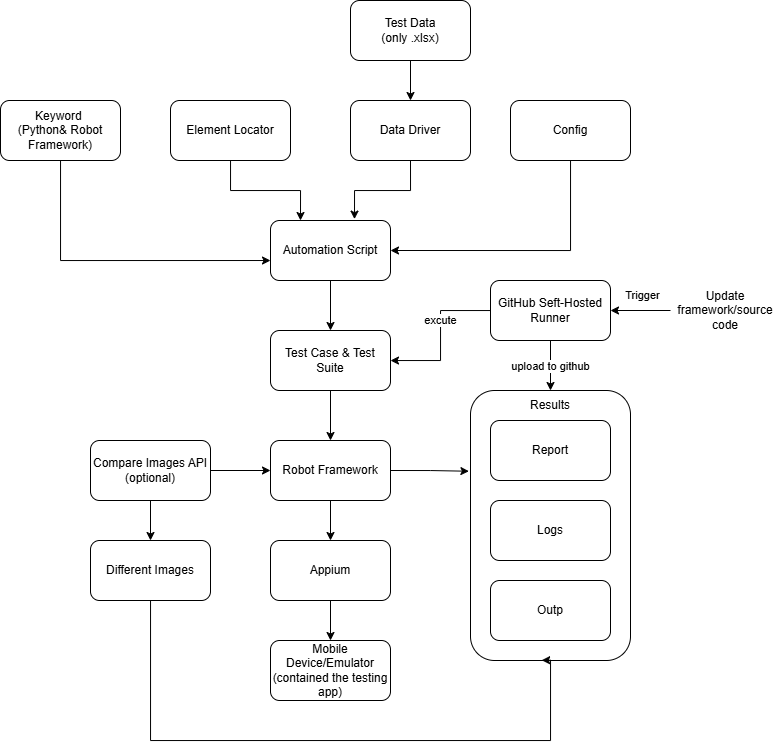

The diagram above was exported from draw.io. Its source (the exported page's mxGraphModel, read from the mxfile embedded in the PNG):
<mxGraphModel dx="827" dy="1625" grid="1" gridSize="10" guides="1" tooltips="1" connect="1" arrows="1" fold="1" page="1" pageScale="1" pageWidth="827" pageHeight="1169" math="0" shadow="0">
  <root>
    <mxCell id="0" />
    <mxCell id="1" parent="0" />
    <mxCell id="_Sogd4CqDZ1gIfUWi8x9-13" value="" style="edgeStyle=orthogonalEdgeStyle;rounded=0;orthogonalLoop=1;jettySize=auto;html=1;" parent="1" source="Ei5F__QxpswCmb09GMDF-1" target="Ei5F__QxpswCmb09GMDF-2" edge="1">
      <mxGeometry relative="1" as="geometry" />
    </mxCell>
    <mxCell id="Ei5F__QxpswCmb09GMDF-1" value="Test Case &amp;amp; Test Suite" style="rounded=1;whiteSpace=wrap;html=1;" parent="1" vertex="1">
      <mxGeometry x="290" y="270" width="120" height="60" as="geometry" />
    </mxCell>
    <mxCell id="_Sogd4CqDZ1gIfUWi8x9-7" style="edgeStyle=orthogonalEdgeStyle;rounded=0;orthogonalLoop=1;jettySize=auto;html=1;exitX=0.5;exitY=1;exitDx=0;exitDy=0;entryX=0.5;entryY=0;entryDx=0;entryDy=0;" parent="1" source="Ei5F__QxpswCmb09GMDF-2" target="Ei5F__QxpswCmb09GMDF-3" edge="1">
      <mxGeometry relative="1" as="geometry" />
    </mxCell>
    <mxCell id="Ei5F__QxpswCmb09GMDF-2" value="Robot Framework" style="rounded=1;whiteSpace=wrap;html=1;" parent="1" vertex="1">
      <mxGeometry x="290" y="380" width="120" height="60" as="geometry" />
    </mxCell>
    <mxCell id="_Sogd4CqDZ1gIfUWi8x9-8" style="edgeStyle=orthogonalEdgeStyle;rounded=0;orthogonalLoop=1;jettySize=auto;html=1;exitX=0.5;exitY=1;exitDx=0;exitDy=0;entryX=0.5;entryY=0;entryDx=0;entryDy=0;" parent="1" source="Ei5F__QxpswCmb09GMDF-3" target="Ei5F__QxpswCmb09GMDF-4" edge="1">
      <mxGeometry relative="1" as="geometry" />
    </mxCell>
    <mxCell id="Ei5F__QxpswCmb09GMDF-3" value="Appium" style="rounded=1;whiteSpace=wrap;html=1;" parent="1" vertex="1">
      <mxGeometry x="290" y="480" width="120" height="60" as="geometry" />
    </mxCell>
    <mxCell id="Ei5F__QxpswCmb09GMDF-4" value="Mobile Device/Emulator (contained the testing app)" style="rounded=1;whiteSpace=wrap;html=1;" parent="1" vertex="1">
      <mxGeometry x="290" y="580" width="120" height="60" as="geometry" />
    </mxCell>
    <mxCell id="_Sogd4CqDZ1gIfUWi8x9-36" style="edgeStyle=orthogonalEdgeStyle;rounded=0;orthogonalLoop=1;jettySize=auto;html=1;exitX=0.5;exitY=1;exitDx=0;exitDy=0;" parent="1" source="Ei5F__QxpswCmb09GMDF-9" target="_Sogd4CqDZ1gIfUWi8x9-35" edge="1">
      <mxGeometry relative="1" as="geometry" />
    </mxCell>
    <mxCell id="Ei5F__QxpswCmb09GMDF-9" value="Test Data&lt;div&gt;(only .xlsx)&lt;/div&gt;" style="rounded=1;whiteSpace=wrap;html=1;" parent="1" vertex="1">
      <mxGeometry x="370" y="-60" width="120" height="60" as="geometry" />
    </mxCell>
    <mxCell id="Ei5F__QxpswCmb09GMDF-13" value="Keyword&amp;nbsp;&lt;div&gt;(Python&amp;amp; Robot Framework)&lt;/div&gt;" style="rounded=1;whiteSpace=wrap;html=1;" parent="1" vertex="1">
      <mxGeometry x="20" y="40" width="120" height="60" as="geometry" />
    </mxCell>
    <mxCell id="_Sogd4CqDZ1gIfUWi8x9-22" style="edgeStyle=orthogonalEdgeStyle;rounded=0;orthogonalLoop=1;jettySize=auto;html=1;entryX=0.25;entryY=0;entryDx=0;entryDy=0;" parent="1" source="_Sogd4CqDZ1gIfUWi8x9-4" target="_Sogd4CqDZ1gIfUWi8x9-20" edge="1">
      <mxGeometry relative="1" as="geometry" />
    </mxCell>
    <mxCell id="_Sogd4CqDZ1gIfUWi8x9-4" value="Element Locator" style="rounded=1;whiteSpace=wrap;html=1;" parent="1" vertex="1">
      <mxGeometry x="190" y="40" width="120" height="60" as="geometry" />
    </mxCell>
    <mxCell id="_Sogd4CqDZ1gIfUWi8x9-24" style="edgeStyle=orthogonalEdgeStyle;rounded=0;orthogonalLoop=1;jettySize=auto;html=1;entryX=1;entryY=0.5;entryDx=0;entryDy=0;" parent="1" source="_Sogd4CqDZ1gIfUWi8x9-5" target="_Sogd4CqDZ1gIfUWi8x9-20" edge="1">
      <mxGeometry relative="1" as="geometry">
        <Array as="points">
          <mxPoint x="590" y="190" />
        </Array>
      </mxGeometry>
    </mxCell>
    <mxCell id="_Sogd4CqDZ1gIfUWi8x9-5" value="Config" style="rounded=1;whiteSpace=wrap;html=1;" parent="1" vertex="1">
      <mxGeometry x="530" y="40" width="120" height="60" as="geometry" />
    </mxCell>
    <mxCell id="_Sogd4CqDZ1gIfUWi8x9-11" style="edgeStyle=orthogonalEdgeStyle;rounded=0;orthogonalLoop=1;jettySize=auto;html=1;exitX=0.5;exitY=1;exitDx=0;exitDy=0;" parent="1" source="_Sogd4CqDZ1gIfUWi8x9-6" target="_Sogd4CqDZ1gIfUWi8x9-10" edge="1">
      <mxGeometry relative="1" as="geometry" />
    </mxCell>
    <mxCell id="_Sogd4CqDZ1gIfUWi8x9-12" style="edgeStyle=orthogonalEdgeStyle;rounded=0;orthogonalLoop=1;jettySize=auto;html=1;exitX=1;exitY=0.5;exitDx=0;exitDy=0;" parent="1" source="_Sogd4CqDZ1gIfUWi8x9-6" target="Ei5F__QxpswCmb09GMDF-2" edge="1">
      <mxGeometry relative="1" as="geometry" />
    </mxCell>
    <mxCell id="_Sogd4CqDZ1gIfUWi8x9-6" value="Compare Images API&lt;div&gt;(optional)&lt;/div&gt;" style="rounded=1;whiteSpace=wrap;html=1;" parent="1" vertex="1">
      <mxGeometry x="110" y="380" width="120" height="60" as="geometry" />
    </mxCell>
    <mxCell id="_Sogd4CqDZ1gIfUWi8x9-10" value="Different Images" style="rounded=1;whiteSpace=wrap;html=1;" parent="1" vertex="1">
      <mxGeometry x="110" y="480" width="120" height="60" as="geometry" />
    </mxCell>
    <mxCell id="_Sogd4CqDZ1gIfUWi8x9-26" style="edgeStyle=orthogonalEdgeStyle;rounded=0;orthogonalLoop=1;jettySize=auto;html=1;" parent="1" source="_Sogd4CqDZ1gIfUWi8x9-20" target="Ei5F__QxpswCmb09GMDF-1" edge="1">
      <mxGeometry relative="1" as="geometry" />
    </mxCell>
    <mxCell id="_Sogd4CqDZ1gIfUWi8x9-20" value="Automation Script" style="rounded=1;whiteSpace=wrap;html=1;" parent="1" vertex="1">
      <mxGeometry x="290" y="160" width="120" height="60" as="geometry" />
    </mxCell>
    <mxCell id="_Sogd4CqDZ1gIfUWi8x9-29" value="" style="rounded=1;whiteSpace=wrap;html=1;" parent="1" vertex="1">
      <mxGeometry x="490" y="330" width="160" height="270" as="geometry" />
    </mxCell>
    <mxCell id="_Sogd4CqDZ1gIfUWi8x9-30" value="Report" style="rounded=1;whiteSpace=wrap;html=1;" parent="1" vertex="1">
      <mxGeometry x="510" y="360" width="120" height="60" as="geometry" />
    </mxCell>
    <mxCell id="_Sogd4CqDZ1gIfUWi8x9-31" value="Logs" style="rounded=1;whiteSpace=wrap;html=1;" parent="1" vertex="1">
      <mxGeometry x="510" y="440" width="120" height="60" as="geometry" />
    </mxCell>
    <mxCell id="_Sogd4CqDZ1gIfUWi8x9-32" value="Outp" style="rounded=1;whiteSpace=wrap;html=1;" parent="1" vertex="1">
      <mxGeometry x="510" y="520" width="120" height="60" as="geometry" />
    </mxCell>
    <mxCell id="_Sogd4CqDZ1gIfUWi8x9-33" value="Results" style="text;html=1;align=center;verticalAlign=middle;whiteSpace=wrap;rounded=0;" parent="1" vertex="1">
      <mxGeometry x="540" y="330" width="60" height="30" as="geometry" />
    </mxCell>
    <mxCell id="_Sogd4CqDZ1gIfUWi8x9-34" style="edgeStyle=orthogonalEdgeStyle;rounded=0;orthogonalLoop=1;jettySize=auto;html=1;exitX=1;exitY=0.5;exitDx=0;exitDy=0;entryX=-0.01;entryY=0.299;entryDx=0;entryDy=0;entryPerimeter=0;" parent="1" source="Ei5F__QxpswCmb09GMDF-2" target="_Sogd4CqDZ1gIfUWi8x9-29" edge="1">
      <mxGeometry relative="1" as="geometry" />
    </mxCell>
    <mxCell id="_Sogd4CqDZ1gIfUWi8x9-35" value="Data Driver" style="rounded=1;whiteSpace=wrap;html=1;" parent="1" vertex="1">
      <mxGeometry x="370" y="40" width="120" height="60" as="geometry" />
    </mxCell>
    <mxCell id="_Sogd4CqDZ1gIfUWi8x9-37" style="edgeStyle=orthogonalEdgeStyle;rounded=0;orthogonalLoop=1;jettySize=auto;html=1;exitX=0.5;exitY=1;exitDx=0;exitDy=0;entryX=0.7;entryY=-0.023;entryDx=0;entryDy=0;entryPerimeter=0;" parent="1" source="_Sogd4CqDZ1gIfUWi8x9-35" target="_Sogd4CqDZ1gIfUWi8x9-20" edge="1">
      <mxGeometry relative="1" as="geometry" />
    </mxCell>
    <mxCell id="_Sogd4CqDZ1gIfUWi8x9-39" style="edgeStyle=orthogonalEdgeStyle;rounded=0;orthogonalLoop=1;jettySize=auto;html=1;entryX=0;entryY=0.667;entryDx=0;entryDy=0;entryPerimeter=0;" parent="1" source="Ei5F__QxpswCmb09GMDF-13" target="_Sogd4CqDZ1gIfUWi8x9-20" edge="1">
      <mxGeometry relative="1" as="geometry">
        <Array as="points">
          <mxPoint x="80" y="200" />
        </Array>
      </mxGeometry>
    </mxCell>
    <mxCell id="_Sogd4CqDZ1gIfUWi8x9-41" style="edgeStyle=orthogonalEdgeStyle;rounded=0;orthogonalLoop=1;jettySize=auto;html=1;" parent="1" source="_Sogd4CqDZ1gIfUWi8x9-40" target="Ei5F__QxpswCmb09GMDF-1" edge="1">
      <mxGeometry relative="1" as="geometry" />
    </mxCell>
    <mxCell id="_Sogd4CqDZ1gIfUWi8x9-47" value="excute" style="edgeLabel;html=1;align=center;verticalAlign=middle;resizable=0;points=[];" parent="_Sogd4CqDZ1gIfUWi8x9-41" vertex="1" connectable="0">
      <mxGeometry x="-0.2123" relative="1" as="geometry">
        <mxPoint as="offset" />
      </mxGeometry>
    </mxCell>
    <mxCell id="_Sogd4CqDZ1gIfUWi8x9-42" style="edgeStyle=orthogonalEdgeStyle;rounded=0;orthogonalLoop=1;jettySize=auto;html=1;" parent="1" source="_Sogd4CqDZ1gIfUWi8x9-40" target="_Sogd4CqDZ1gIfUWi8x9-33" edge="1">
      <mxGeometry relative="1" as="geometry" />
    </mxCell>
    <mxCell id="_Sogd4CqDZ1gIfUWi8x9-49" value="upload to github" style="edgeLabel;html=1;align=center;verticalAlign=middle;resizable=0;points=[];" parent="_Sogd4CqDZ1gIfUWi8x9-42" vertex="1" connectable="0">
      <mxGeometry x="0.0224" relative="1" as="geometry">
        <mxPoint as="offset" />
      </mxGeometry>
    </mxCell>
    <mxCell id="_Sogd4CqDZ1gIfUWi8x9-40" value="GitHub Seft-Hosted Runner" style="rounded=1;whiteSpace=wrap;html=1;" parent="1" vertex="1">
      <mxGeometry x="510" y="220" width="120" height="60" as="geometry" />
    </mxCell>
    <mxCell id="_Sogd4CqDZ1gIfUWi8x9-44" style="edgeStyle=orthogonalEdgeStyle;rounded=0;orthogonalLoop=1;jettySize=auto;html=1;" parent="1" source="_Sogd4CqDZ1gIfUWi8x9-43" target="_Sogd4CqDZ1gIfUWi8x9-40" edge="1">
      <mxGeometry relative="1" as="geometry" />
    </mxCell>
    <mxCell id="_Sogd4CqDZ1gIfUWi8x9-45" value="Trigger" style="edgeLabel;html=1;align=center;verticalAlign=middle;resizable=0;points=[];" parent="_Sogd4CqDZ1gIfUWi8x9-44" vertex="1" connectable="0">
      <mxGeometry x="-0.0707" y="1" relative="1" as="geometry">
        <mxPoint y="-16" as="offset" />
      </mxGeometry>
    </mxCell>
    <mxCell id="_Sogd4CqDZ1gIfUWi8x9-43" value="Update framework/source code" style="text;html=1;align=center;verticalAlign=middle;whiteSpace=wrap;rounded=0;" parent="1" vertex="1">
      <mxGeometry x="690" y="235" width="110" height="30" as="geometry" />
    </mxCell>
    <mxCell id="_Sogd4CqDZ1gIfUWi8x9-48" style="edgeStyle=orthogonalEdgeStyle;rounded=0;orthogonalLoop=1;jettySize=auto;html=1;entryX=0.445;entryY=0.999;entryDx=0;entryDy=0;entryPerimeter=0;" parent="1" source="_Sogd4CqDZ1gIfUWi8x9-10" target="_Sogd4CqDZ1gIfUWi8x9-29" edge="1">
      <mxGeometry relative="1" as="geometry">
        <Array as="points">
          <mxPoint x="170" y="680" />
          <mxPoint x="570" y="680" />
          <mxPoint x="570" y="600" />
        </Array>
      </mxGeometry>
    </mxCell>
  </root>
</mxGraphModel>